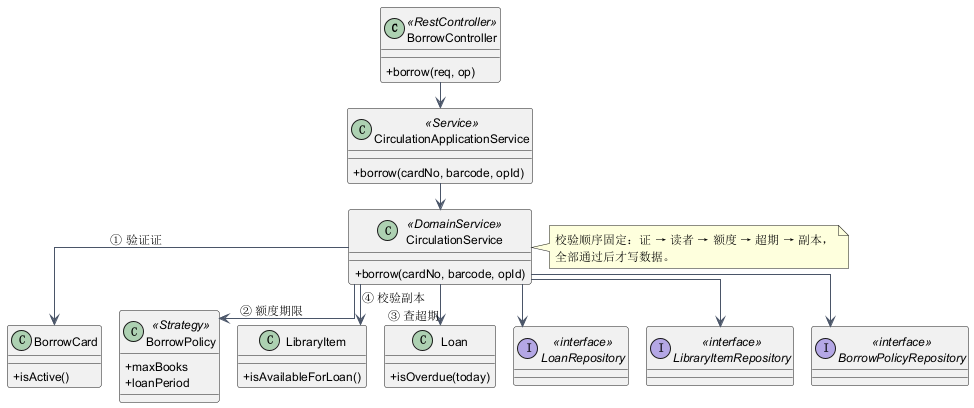

The diagram above was rendered by PlantUML. Its source (embedded in the PNG):
@startuml
' 报告用图 2：借书链路关键类图（窄版竖排，专为 A4 排版）
' 取自 specs/09b-design-class-diagram.puml 中 UC-101 借业主链，省略与借书无关的管理类与实现类
' 渲染：java -DGRAPHVIZ_DOT=... -jar tools/plantuml.jar -o <abs> docs/report-figures/src/02-borrow-key-classes.puml

skinparam defaultFontSize 12
skinparam shadowing false
skinparam classAttributeIconSize 0
skinparam linetype ortho
skinparam ArrowColor #4A5568
skinparam nodesep 18
skinparam ranksep 26

class BorrowController <<RestController>> {
  + borrow(req, op)
}

class CirculationApplicationService <<Service>> {
  + borrow(cardNo, barcode, opId)
}

class CirculationService <<DomainService>> {
  + borrow(cardNo, barcode, opId)
}

class BorrowCard {
  + isActive()
}
class BorrowPolicy <<Strategy>> {
  + maxBooks
  + loanPeriod
}
class LibraryItem {
  + isAvailableForLoan()
}
class Loan {
  + isOverdue(today)
}

interface LoanRepository <<interface>>
interface LibraryItemRepository <<interface>>
interface BorrowPolicyRepository <<interface>>

BorrowController --> CirculationApplicationService
CirculationApplicationService --> CirculationService
CirculationService --> BorrowCard : "① 验证证"
CirculationService --> BorrowPolicy : "② 额度期限"
CirculationService --> Loan : "③ 查超期"
CirculationService --> LibraryItem : "④ 校验副本"
CirculationService --> LoanRepository
CirculationService --> LibraryItemRepository
CirculationService --> BorrowPolicyRepository

note right of CirculationService
  校验顺序固定：证 → 读者 → 额度 → 超期 → 副本，
  全部通过后才写数据。
end note

@enduml